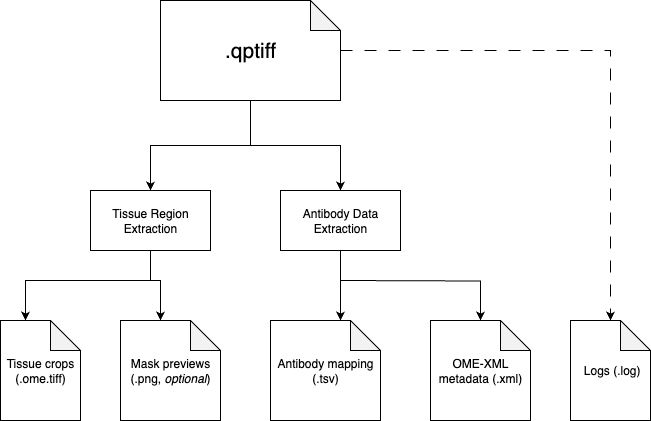

The diagram above was exported from draw.io. Its source (the exported page's mxGraphModel, read from the mxfile embedded in the PNG):
<mxGraphModel dx="1134" dy="1135" grid="1" gridSize="10" guides="1" tooltips="1" connect="1" arrows="1" fold="1" page="1" pageScale="1" pageWidth="850" pageHeight="1100" math="0" shadow="0">
  <root>
    <mxCell id="0" />
    <mxCell id="1" parent="0" />
    <mxCell id="sMISEzJfDEkveCR3eV6V-12" value="" style="edgeStyle=orthogonalEdgeStyle;rounded=0;orthogonalLoop=1;jettySize=auto;html=1;" parent="1" source="sMISEzJfDEkveCR3eV6V-1" target="sMISEzJfDEkveCR3eV6V-8" edge="1">
      <mxGeometry relative="1" as="geometry">
        <Array as="points">
          <mxPoint x="210" y="340" />
          <mxPoint x="220" y="340" />
        </Array>
      </mxGeometry>
    </mxCell>
    <mxCell id="sMISEzJfDEkveCR3eV6V-1" value="Tissue Region&lt;div&gt;Extraction&lt;/div&gt;" style="rounded=0;whiteSpace=wrap;html=1;" parent="1" vertex="1">
      <mxGeometry x="150" y="250" width="120" height="60" as="geometry" />
    </mxCell>
    <mxCell id="sMISEzJfDEkveCR3eV6V-14" style="edgeStyle=orthogonalEdgeStyle;rounded=0;orthogonalLoop=1;jettySize=auto;html=1;" parent="1" source="sMISEzJfDEkveCR3eV6V-2" target="sMISEzJfDEkveCR3eV6V-9" edge="1">
      <mxGeometry relative="1" as="geometry">
        <Array as="points">
          <mxPoint x="400" y="330" />
          <mxPoint x="400" y="330" />
        </Array>
      </mxGeometry>
    </mxCell>
    <mxCell id="sMISEzJfDEkveCR3eV6V-2" value="&lt;div&gt;Antibody Data&lt;/div&gt;&lt;div&gt;Extraction&lt;/div&gt;" style="rounded=0;whiteSpace=wrap;html=1;" parent="1" vertex="1">
      <mxGeometry x="340" y="250" width="120" height="60" as="geometry" />
    </mxCell>
    <mxCell id="sMISEzJfDEkveCR3eV6V-5" style="edgeStyle=orthogonalEdgeStyle;rounded=0;orthogonalLoop=1;jettySize=auto;html=1;entryX=0.5;entryY=0;entryDx=0;entryDy=0;" parent="1" source="sMISEzJfDEkveCR3eV6V-3" target="sMISEzJfDEkveCR3eV6V-1" edge="1">
      <mxGeometry relative="1" as="geometry" />
    </mxCell>
    <mxCell id="sMISEzJfDEkveCR3eV6V-6" style="edgeStyle=orthogonalEdgeStyle;rounded=0;orthogonalLoop=1;jettySize=auto;html=1;entryX=0.5;entryY=0;entryDx=0;entryDy=0;" parent="1" source="sMISEzJfDEkveCR3eV6V-3" target="sMISEzJfDEkveCR3eV6V-2" edge="1">
      <mxGeometry relative="1" as="geometry" />
    </mxCell>
    <mxCell id="sMISEzJfDEkveCR3eV6V-17" style="edgeStyle=orthogonalEdgeStyle;rounded=0;orthogonalLoop=1;jettySize=auto;html=1;dashed=1;dashPattern=12 12;" parent="1" source="sMISEzJfDEkveCR3eV6V-3" target="sMISEzJfDEkveCR3eV6V-11" edge="1">
      <mxGeometry relative="1" as="geometry" />
    </mxCell>
    <mxCell id="sMISEzJfDEkveCR3eV6V-3" value="&lt;font style=&quot;font-size: 21px;&quot;&gt;.qptiff&lt;/font&gt;" style="shape=note;whiteSpace=wrap;html=1;backgroundOutline=1;darkOpacity=0.05;" parent="1" vertex="1">
      <mxGeometry x="220" y="60" width="180" height="100" as="geometry" />
    </mxCell>
    <mxCell id="sMISEzJfDEkveCR3eV6V-7" value="Tissue crops (.ome.tiff)" style="shape=note;whiteSpace=wrap;html=1;backgroundOutline=1;darkOpacity=0.05;" parent="1" vertex="1">
      <mxGeometry x="60" y="380" width="80" height="100" as="geometry" />
    </mxCell>
    <mxCell id="sMISEzJfDEkveCR3eV6V-8" value="Mask previews (.png, &lt;i&gt;optional&lt;/i&gt;)" style="shape=note;whiteSpace=wrap;html=1;backgroundOutline=1;darkOpacity=0.05;" parent="1" vertex="1">
      <mxGeometry x="180" y="380" width="100" height="100" as="geometry" />
    </mxCell>
    <mxCell id="sMISEzJfDEkveCR3eV6V-9" value="Antibody mapping (.tsv)" style="shape=note;whiteSpace=wrap;html=1;backgroundOutline=1;darkOpacity=0.05;" parent="1" vertex="1">
      <mxGeometry x="330" y="380" width="110" height="100" as="geometry" />
    </mxCell>
    <mxCell id="sMISEzJfDEkveCR3eV6V-10" value="OME-XML metadata (.xml)" style="shape=note;whiteSpace=wrap;html=1;backgroundOutline=1;darkOpacity=0.05;" parent="1" vertex="1">
      <mxGeometry x="490" y="380" width="100" height="100" as="geometry" />
    </mxCell>
    <mxCell id="sMISEzJfDEkveCR3eV6V-11" value="&amp;nbsp;Logs (.log)" style="shape=note;whiteSpace=wrap;html=1;backgroundOutline=1;darkOpacity=0.05;" parent="1" vertex="1">
      <mxGeometry x="630" y="380" width="80" height="100" as="geometry" />
    </mxCell>
    <mxCell id="sMISEzJfDEkveCR3eV6V-13" style="edgeStyle=orthogonalEdgeStyle;rounded=0;orthogonalLoop=1;jettySize=auto;html=1;entryX=0;entryY=0;entryDx=25;entryDy=0;entryPerimeter=0;" parent="1" source="sMISEzJfDEkveCR3eV6V-1" target="sMISEzJfDEkveCR3eV6V-7" edge="1">
      <mxGeometry relative="1" as="geometry">
        <Array as="points">
          <mxPoint x="210" y="340" />
          <mxPoint x="85" y="340" />
        </Array>
      </mxGeometry>
    </mxCell>
    <mxCell id="sMISEzJfDEkveCR3eV6V-15" style="edgeStyle=orthogonalEdgeStyle;rounded=0;orthogonalLoop=1;jettySize=auto;html=1;entryX=0.5;entryY=0;entryDx=0;entryDy=0;entryPerimeter=0;" parent="1" target="sMISEzJfDEkveCR3eV6V-10" edge="1">
      <mxGeometry relative="1" as="geometry">
        <mxPoint x="400" y="340" as="sourcePoint" />
      </mxGeometry>
    </mxCell>
  </root>
</mxGraphModel>